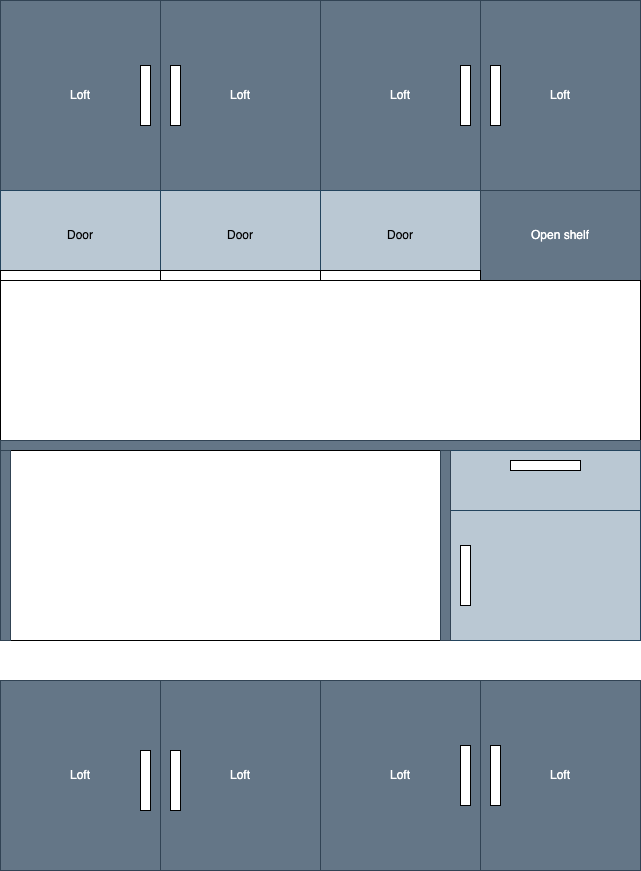

The diagram above was exported from draw.io. Its source (the exported page's mxGraphModel, read from the mxfile embedded in the PNG):
<mxGraphModel dx="1306" dy="747" grid="1" gridSize="10" guides="1" tooltips="1" connect="1" arrows="1" fold="1" page="1" pageScale="1" pageWidth="827" pageHeight="1169" math="0" shadow="0">
  <root>
    <mxCell id="0" />
    <mxCell id="1" parent="0" />
    <mxCell id="yI6Fd60t6W1Wl35xFFtk-1" value="" style="rounded=0;whiteSpace=wrap;html=1;" vertex="1" parent="1">
      <mxGeometry x="80" y="80" width="640" height="190" as="geometry" />
    </mxCell>
    <mxCell id="yI6Fd60t6W1Wl35xFFtk-2" value="Loft" style="rounded=0;whiteSpace=wrap;html=1;fillColor=#647687;fontColor=#ffffff;strokeColor=#314354;" vertex="1" parent="1">
      <mxGeometry x="80" y="80" width="160" height="190" as="geometry" />
    </mxCell>
    <mxCell id="yI6Fd60t6W1Wl35xFFtk-3" value="Loft" style="rounded=0;whiteSpace=wrap;html=1;fillColor=#647687;fontColor=#ffffff;strokeColor=#314354;" vertex="1" parent="1">
      <mxGeometry x="240" y="80" width="160" height="190" as="geometry" />
    </mxCell>
    <mxCell id="yI6Fd60t6W1Wl35xFFtk-4" value="Loft" style="rounded=0;whiteSpace=wrap;html=1;fillColor=#647687;fontColor=#ffffff;strokeColor=#314354;" vertex="1" parent="1">
      <mxGeometry x="400" y="80" width="160" height="190" as="geometry" />
    </mxCell>
    <mxCell id="yI6Fd60t6W1Wl35xFFtk-5" value="Loft" style="rounded=0;whiteSpace=wrap;html=1;fillColor=#647687;fontColor=#ffffff;strokeColor=#314354;" vertex="1" parent="1">
      <mxGeometry x="560" y="80" width="160" height="190" as="geometry" />
    </mxCell>
    <mxCell id="yI6Fd60t6W1Wl35xFFtk-6" value="" style="rounded=0;whiteSpace=wrap;html=1;" vertex="1" parent="1">
      <mxGeometry x="80" y="270" width="640" height="90" as="geometry" />
    </mxCell>
    <mxCell id="yI6Fd60t6W1Wl35xFFtk-7" value="Door" style="rounded=0;whiteSpace=wrap;html=1;fillColor=#bac8d3;strokeColor=#23445d;" vertex="1" parent="1">
      <mxGeometry x="80" y="270" width="160" height="90" as="geometry" />
    </mxCell>
    <mxCell id="yI6Fd60t6W1Wl35xFFtk-8" value="Door" style="rounded=0;whiteSpace=wrap;html=1;fillColor=#bac8d3;strokeColor=#23445d;" vertex="1" parent="1">
      <mxGeometry x="240" y="270" width="160" height="90" as="geometry" />
    </mxCell>
    <mxCell id="yI6Fd60t6W1Wl35xFFtk-9" value="Door" style="rounded=0;whiteSpace=wrap;html=1;fillColor=#bac8d3;strokeColor=#23445d;" vertex="1" parent="1">
      <mxGeometry x="400" y="270" width="160" height="90" as="geometry" />
    </mxCell>
    <mxCell id="yI6Fd60t6W1Wl35xFFtk-10" value="Open shelf" style="rounded=0;whiteSpace=wrap;html=1;fillColor=#647687;fontColor=#ffffff;strokeColor=#314354;" vertex="1" parent="1">
      <mxGeometry x="560" y="270" width="160" height="90" as="geometry" />
    </mxCell>
    <mxCell id="yI6Fd60t6W1Wl35xFFtk-11" value="" style="rounded=0;whiteSpace=wrap;html=1;" vertex="1" parent="1">
      <mxGeometry x="80" y="360" width="640" height="160" as="geometry" />
    </mxCell>
    <mxCell id="yI6Fd60t6W1Wl35xFFtk-12" value="" style="rounded=0;whiteSpace=wrap;html=1;fillColor=#647687;fontColor=#ffffff;strokeColor=#314354;" vertex="1" parent="1">
      <mxGeometry x="80" y="520" width="640" height="10" as="geometry" />
    </mxCell>
    <mxCell id="yI6Fd60t6W1Wl35xFFtk-13" value="" style="rounded=0;whiteSpace=wrap;html=1;" vertex="1" parent="1">
      <mxGeometry x="80" y="530" width="640" height="190" as="geometry" />
    </mxCell>
    <mxCell id="yI6Fd60t6W1Wl35xFFtk-14" value="" style="rounded=0;whiteSpace=wrap;html=1;fillColor=#bac8d3;strokeColor=#23445d;" vertex="1" parent="1">
      <mxGeometry x="530" y="530" width="190" height="60" as="geometry" />
    </mxCell>
    <mxCell id="yI6Fd60t6W1Wl35xFFtk-15" value="" style="rounded=0;whiteSpace=wrap;html=1;fillColor=#bac8d3;strokeColor=#23445d;" vertex="1" parent="1">
      <mxGeometry x="530" y="590" width="190" height="130" as="geometry" />
    </mxCell>
    <mxCell id="yI6Fd60t6W1Wl35xFFtk-16" value="" style="rounded=0;whiteSpace=wrap;html=1;fillColor=#647687;fontColor=#ffffff;strokeColor=#314354;" vertex="1" parent="1">
      <mxGeometry x="80" y="530" width="10" height="190" as="geometry" />
    </mxCell>
    <mxCell id="yI6Fd60t6W1Wl35xFFtk-17" value="" style="rounded=0;whiteSpace=wrap;html=1;fillColor=#647687;fontColor=#ffffff;strokeColor=#314354;" vertex="1" parent="1">
      <mxGeometry x="520" y="530" width="10" height="190" as="geometry" />
    </mxCell>
    <mxCell id="yI6Fd60t6W1Wl35xFFtk-19" value="" style="rounded=0;whiteSpace=wrap;html=1;" vertex="1" parent="1">
      <mxGeometry x="540" y="625" width="10" height="60" as="geometry" />
    </mxCell>
    <mxCell id="yI6Fd60t6W1Wl35xFFtk-21" value="" style="rounded=0;whiteSpace=wrap;html=1;" vertex="1" parent="1">
      <mxGeometry x="590" y="540" width="70" height="10" as="geometry" />
    </mxCell>
    <mxCell id="yI6Fd60t6W1Wl35xFFtk-22" value="" style="rounded=0;whiteSpace=wrap;html=1;" vertex="1" parent="1">
      <mxGeometry x="220" y="145" width="10" height="60" as="geometry" />
    </mxCell>
    <mxCell id="yI6Fd60t6W1Wl35xFFtk-23" value="" style="rounded=0;whiteSpace=wrap;html=1;" vertex="1" parent="1">
      <mxGeometry x="250" y="145" width="10" height="60" as="geometry" />
    </mxCell>
    <mxCell id="yI6Fd60t6W1Wl35xFFtk-24" value="" style="rounded=0;whiteSpace=wrap;html=1;" vertex="1" parent="1">
      <mxGeometry x="540" y="145" width="10" height="60" as="geometry" />
    </mxCell>
    <mxCell id="yI6Fd60t6W1Wl35xFFtk-25" value="" style="rounded=0;whiteSpace=wrap;html=1;" vertex="1" parent="1">
      <mxGeometry x="570" y="145" width="10" height="60" as="geometry" />
    </mxCell>
    <mxCell id="yI6Fd60t6W1Wl35xFFtk-26" value="" style="rounded=0;whiteSpace=wrap;html=1;" vertex="1" parent="1">
      <mxGeometry x="80" y="350" width="160" height="10" as="geometry" />
    </mxCell>
    <mxCell id="yI6Fd60t6W1Wl35xFFtk-29" value="" style="rounded=0;whiteSpace=wrap;html=1;" vertex="1" parent="1">
      <mxGeometry x="240" y="350" width="160" height="10" as="geometry" />
    </mxCell>
    <mxCell id="yI6Fd60t6W1Wl35xFFtk-30" value="" style="rounded=0;whiteSpace=wrap;html=1;" vertex="1" parent="1">
      <mxGeometry x="400" y="350" width="160" height="10" as="geometry" />
    </mxCell>
    <mxCell id="yI6Fd60t6W1Wl35xFFtk-34" value="" style="rounded=0;whiteSpace=wrap;html=1;" vertex="1" parent="1">
      <mxGeometry x="80" y="760" width="640" height="190" as="geometry" />
    </mxCell>
    <mxCell id="yI6Fd60t6W1Wl35xFFtk-35" value="Loft" style="rounded=0;whiteSpace=wrap;html=1;fillColor=#647687;fontColor=#ffffff;strokeColor=#314354;" vertex="1" parent="1">
      <mxGeometry x="80" y="760" width="160" height="190" as="geometry" />
    </mxCell>
    <mxCell id="yI6Fd60t6W1Wl35xFFtk-36" value="Loft" style="rounded=0;whiteSpace=wrap;html=1;fillColor=#647687;fontColor=#ffffff;strokeColor=#314354;" vertex="1" parent="1">
      <mxGeometry x="240" y="760" width="160" height="190" as="geometry" />
    </mxCell>
    <mxCell id="yI6Fd60t6W1Wl35xFFtk-37" value="Loft" style="rounded=0;whiteSpace=wrap;html=1;fillColor=#647687;fontColor=#ffffff;strokeColor=#314354;" vertex="1" parent="1">
      <mxGeometry x="400" y="760" width="160" height="190" as="geometry" />
    </mxCell>
    <mxCell id="yI6Fd60t6W1Wl35xFFtk-38" value="Loft" style="rounded=0;whiteSpace=wrap;html=1;fillColor=#647687;fontColor=#ffffff;strokeColor=#314354;" vertex="1" parent="1">
      <mxGeometry x="560" y="760" width="160" height="190" as="geometry" />
    </mxCell>
    <mxCell id="yI6Fd60t6W1Wl35xFFtk-44" value="" style="rounded=0;whiteSpace=wrap;html=1;" vertex="1" parent="1">
      <mxGeometry x="220" y="830" width="10" height="60" as="geometry" />
    </mxCell>
    <mxCell id="yI6Fd60t6W1Wl35xFFtk-45" value="" style="rounded=0;whiteSpace=wrap;html=1;" vertex="1" parent="1">
      <mxGeometry x="250" y="830" width="10" height="60" as="geometry" />
    </mxCell>
    <mxCell id="yI6Fd60t6W1Wl35xFFtk-46" value="" style="rounded=0;whiteSpace=wrap;html=1;" vertex="1" parent="1">
      <mxGeometry x="540" y="825" width="10" height="60" as="geometry" />
    </mxCell>
    <mxCell id="yI6Fd60t6W1Wl35xFFtk-47" value="" style="rounded=0;whiteSpace=wrap;html=1;" vertex="1" parent="1">
      <mxGeometry x="570" y="825" width="10" height="60" as="geometry" />
    </mxCell>
  </root>
</mxGraphModel>